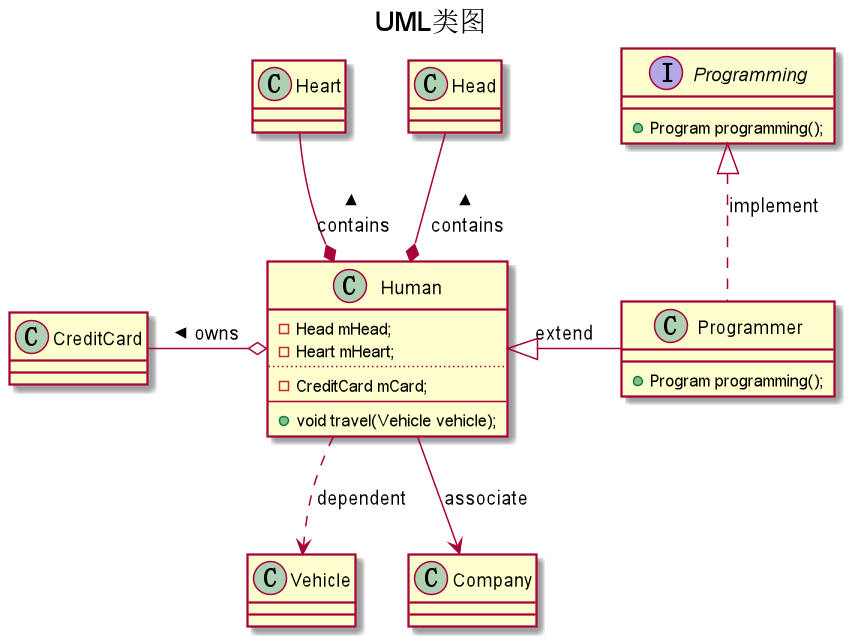

The diagram above was rendered by PlantUML. Its source (embedded in the PNG):
@startuml

title UML类图
scale 1.5
class Human {
    - Head mHead;
    - Heart mHeart;
    ..
    - CreditCard mCard;
    --
    + void travel(Vehicle vehicle);
}

Human *-up- Head : contains >
Human *-up- Heart : contains >

Human o-left- CreditCard : owns >

Human .down.> Vehicle : dependent

Human -down-> Company : associate

interface Programming {
    + Program programming();
}
class Programmer {
    + Program programming();
}
Programmer -left-|> Human : extend
Programmer .up.|> Programming : implement

@enduml